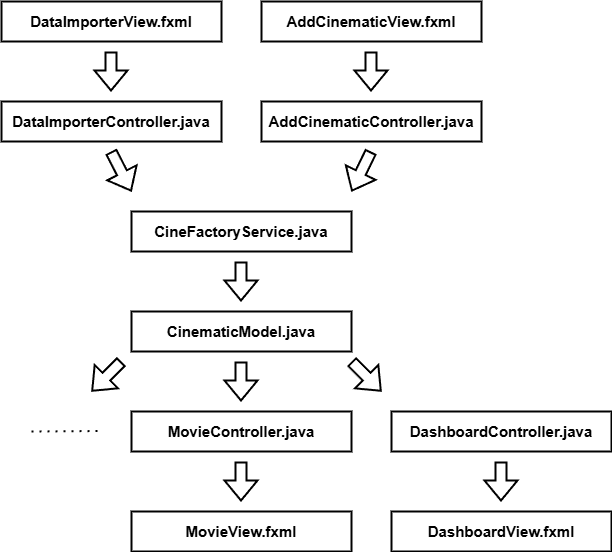

The diagram above was exported from draw.io. Its source (the exported page's mxGraphModel, read from the mxfile embedded in the PNG):
<mxGraphModel dx="1232" dy="1087" grid="1" gridSize="10" guides="1" tooltips="1" connect="1" arrows="1" fold="1" page="1" pageScale="1" pageWidth="827" pageHeight="1169" background="#ffffff" math="0" shadow="0">
  <root>
    <mxCell id="0" />
    <mxCell id="1" parent="0" />
    <mxCell id="K7Gqft3JnG2mYxIBS8In-3" value="&lt;font style=&quot;font-size: 15px;&quot;&gt;&lt;b style=&quot;&quot;&gt;DataImporterView.fxml&lt;/b&gt;&lt;/font&gt;" style="rounded=0;whiteSpace=wrap;html=1;strokeWidth=2;strokeColor=#000000;" vertex="1" parent="1">
      <mxGeometry x="140" y="100" width="220" height="40" as="geometry" />
    </mxCell>
    <mxCell id="K7Gqft3JnG2mYxIBS8In-6" value="&lt;b style=&quot;font-size: 15px;&quot;&gt;DataImporterController.java&lt;/b&gt;" style="rounded=0;whiteSpace=wrap;html=1;strokeWidth=2;" vertex="1" parent="1">
      <mxGeometry x="140" y="200" width="220" height="40" as="geometry" />
    </mxCell>
    <mxCell id="K7Gqft3JnG2mYxIBS8In-9" value="" style="shape=flexArrow;endArrow=classic;html=1;rounded=0;strokeWidth=2;" edge="1" parent="1">
      <mxGeometry width="50" height="50" relative="1" as="geometry">
        <mxPoint x="249.5" y="150" as="sourcePoint" />
        <mxPoint x="249.5" y="190" as="targetPoint" />
      </mxGeometry>
    </mxCell>
    <mxCell id="K7Gqft3JnG2mYxIBS8In-15" value="" style="shape=flexArrow;endArrow=classic;html=1;rounded=0;strokeWidth=2;" edge="1" parent="1">
      <mxGeometry width="50" height="50" relative="1" as="geometry">
        <mxPoint x="249.5" y="250" as="sourcePoint" />
        <mxPoint x="270" y="290" as="targetPoint" />
      </mxGeometry>
    </mxCell>
    <mxCell id="K7Gqft3JnG2mYxIBS8In-20" value="&lt;font style=&quot;font-size: 15px;&quot;&gt;&lt;b style=&quot;&quot;&gt;AddCinematicView.fxml&lt;/b&gt;&lt;/font&gt;" style="rounded=0;whiteSpace=wrap;html=1;strokeWidth=2;strokeColor=#000000;" vertex="1" parent="1">
      <mxGeometry x="400" y="100" width="220" height="40" as="geometry" />
    </mxCell>
    <mxCell id="K7Gqft3JnG2mYxIBS8In-21" value="&lt;b style=&quot;font-size: 15px;&quot;&gt;AddCinematicController&lt;/b&gt;&lt;b style=&quot;font-size: 15px;&quot;&gt;.java&lt;/b&gt;" style="rounded=0;whiteSpace=wrap;html=1;strokeWidth=2;" vertex="1" parent="1">
      <mxGeometry x="400" y="200" width="220" height="40" as="geometry" />
    </mxCell>
    <mxCell id="K7Gqft3JnG2mYxIBS8In-22" value="" style="shape=flexArrow;endArrow=classic;html=1;rounded=0;strokeWidth=2;" edge="1" parent="1">
      <mxGeometry width="50" height="50" relative="1" as="geometry">
        <mxPoint x="509.5" y="150" as="sourcePoint" />
        <mxPoint x="509.5" y="190" as="targetPoint" />
      </mxGeometry>
    </mxCell>
    <mxCell id="K7Gqft3JnG2mYxIBS8In-23" value="" style="shape=flexArrow;endArrow=classic;html=1;rounded=0;strokeWidth=2;" edge="1" parent="1">
      <mxGeometry width="50" height="50" relative="1" as="geometry">
        <mxPoint x="509.5" y="250" as="sourcePoint" />
        <mxPoint x="490" y="290" as="targetPoint" />
      </mxGeometry>
    </mxCell>
    <mxCell id="K7Gqft3JnG2mYxIBS8In-24" value="&lt;b style=&quot;font-size: 15px;&quot;&gt;CineFactoryService&lt;/b&gt;&lt;b style=&quot;font-size: 15px;&quot;&gt;.java&lt;/b&gt;" style="rounded=0;whiteSpace=wrap;html=1;strokeWidth=2;" vertex="1" parent="1">
      <mxGeometry x="270" y="310" width="220" height="40" as="geometry" />
    </mxCell>
    <mxCell id="K7Gqft3JnG2mYxIBS8In-26" value="" style="shape=flexArrow;endArrow=classic;html=1;rounded=0;strokeWidth=2;" edge="1" parent="1">
      <mxGeometry width="50" height="50" relative="1" as="geometry">
        <mxPoint x="379.5" y="360" as="sourcePoint" />
        <mxPoint x="379.5" y="400" as="targetPoint" />
      </mxGeometry>
    </mxCell>
    <mxCell id="K7Gqft3JnG2mYxIBS8In-27" value="&lt;b style=&quot;font-size: 15px;&quot;&gt;CinematicModel&lt;/b&gt;&lt;b style=&quot;font-size: 15px;&quot;&gt;.java&lt;/b&gt;" style="rounded=0;whiteSpace=wrap;html=1;strokeWidth=2;" vertex="1" parent="1">
      <mxGeometry x="270" y="410" width="220" height="40" as="geometry" />
    </mxCell>
    <mxCell id="K7Gqft3JnG2mYxIBS8In-28" value="" style="shape=flexArrow;endArrow=classic;html=1;rounded=0;strokeWidth=2;" edge="1" parent="1">
      <mxGeometry width="50" height="50" relative="1" as="geometry">
        <mxPoint x="379.5" y="460" as="sourcePoint" />
        <mxPoint x="379.5" y="500" as="targetPoint" />
      </mxGeometry>
    </mxCell>
    <mxCell id="K7Gqft3JnG2mYxIBS8In-29" value="&lt;font style=&quot;font-size: 15px;&quot;&gt;&lt;b style=&quot;&quot;&gt;MovieController.java&lt;/b&gt;&lt;/font&gt;" style="rounded=0;whiteSpace=wrap;html=1;strokeWidth=2;strokeColor=#000000;" vertex="1" parent="1">
      <mxGeometry x="270" y="510" width="220" height="40" as="geometry" />
    </mxCell>
    <mxCell id="K7Gqft3JnG2mYxIBS8In-30" value="&lt;b style=&quot;font-size: 15px;&quot;&gt;MovieView.fxml&lt;/b&gt;" style="rounded=0;whiteSpace=wrap;html=1;strokeWidth=2;" vertex="1" parent="1">
      <mxGeometry x="270" y="610" width="220" height="40" as="geometry" />
    </mxCell>
    <mxCell id="K7Gqft3JnG2mYxIBS8In-31" value="" style="shape=flexArrow;endArrow=classic;html=1;rounded=0;strokeWidth=2;" edge="1" parent="1">
      <mxGeometry width="50" height="50" relative="1" as="geometry">
        <mxPoint x="379.5" y="560" as="sourcePoint" />
        <mxPoint x="379.5" y="600" as="targetPoint" />
      </mxGeometry>
    </mxCell>
    <mxCell id="K7Gqft3JnG2mYxIBS8In-32" value="&lt;font style=&quot;font-size: 15px;&quot;&gt;&lt;b style=&quot;&quot;&gt;DashboardController.java&lt;/b&gt;&lt;/font&gt;" style="rounded=0;whiteSpace=wrap;html=1;strokeWidth=2;strokeColor=#000000;" vertex="1" parent="1">
      <mxGeometry x="530" y="510" width="220" height="40" as="geometry" />
    </mxCell>
    <mxCell id="K7Gqft3JnG2mYxIBS8In-33" value="&lt;b style=&quot;font-size: 15px;&quot;&gt;DashboardView.fxml&lt;/b&gt;" style="rounded=0;whiteSpace=wrap;html=1;strokeWidth=2;" vertex="1" parent="1">
      <mxGeometry x="530" y="610" width="220" height="40" as="geometry" />
    </mxCell>
    <mxCell id="K7Gqft3JnG2mYxIBS8In-34" value="" style="shape=flexArrow;endArrow=classic;html=1;rounded=0;strokeWidth=2;" edge="1" parent="1">
      <mxGeometry width="50" height="50" relative="1" as="geometry">
        <mxPoint x="639.5" y="560" as="sourcePoint" />
        <mxPoint x="639.5" y="600" as="targetPoint" />
      </mxGeometry>
    </mxCell>
    <mxCell id="K7Gqft3JnG2mYxIBS8In-35" value="" style="endArrow=none;dashed=1;html=1;dashPattern=1 3;strokeWidth=2;rounded=0;jumpSize=19;" edge="1" parent="1">
      <mxGeometry width="50" height="50" relative="1" as="geometry">
        <mxPoint x="170" y="530" as="sourcePoint" />
        <mxPoint x="240" y="529.5" as="targetPoint" />
      </mxGeometry>
    </mxCell>
    <mxCell id="K7Gqft3JnG2mYxIBS8In-39" value="" style="shape=flexArrow;endArrow=classic;html=1;rounded=0;strokeWidth=2;" edge="1" parent="1">
      <mxGeometry width="50" height="50" relative="1" as="geometry">
        <mxPoint x="260" y="460" as="sourcePoint" />
        <mxPoint x="230" y="490" as="targetPoint" />
      </mxGeometry>
    </mxCell>
    <mxCell id="K7Gqft3JnG2mYxIBS8In-40" value="" style="shape=flexArrow;endArrow=classic;html=1;rounded=0;strokeWidth=2;" edge="1" parent="1">
      <mxGeometry width="50" height="50" relative="1" as="geometry">
        <mxPoint x="490" y="460" as="sourcePoint" />
        <mxPoint x="520" y="490" as="targetPoint" />
      </mxGeometry>
    </mxCell>
  </root>
</mxGraphModel>